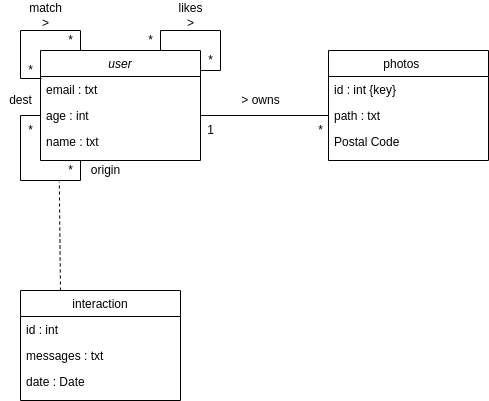

The diagram above was exported from draw.io. Its source (the exported page's mxGraphModel, read from the mxfile embedded in the PNG):
<mxGraphModel dx="782" dy="462" grid="1" gridSize="10" guides="1" tooltips="1" connect="1" arrows="1" fold="1" page="1" pageScale="1" pageWidth="827" pageHeight="1169" math="0" shadow="0">
  <root>
    <mxCell id="WIyWlLk6GJQsqaUBKTNV-0" />
    <mxCell id="WIyWlLk6GJQsqaUBKTNV-1" parent="WIyWlLk6GJQsqaUBKTNV-0" />
    <mxCell id="zkfFHV4jXpPFQw0GAbJ--0" value="user" style="swimlane;fontStyle=2;align=center;verticalAlign=top;childLayout=stackLayout;horizontal=1;startSize=26;horizontalStack=0;resizeParent=1;resizeLast=0;collapsible=1;marginBottom=0;rounded=0;shadow=0;strokeWidth=1;" parent="WIyWlLk6GJQsqaUBKTNV-1" vertex="1">
      <mxGeometry x="220" y="120" width="160" height="110" as="geometry">
        <mxRectangle x="230" y="140" width="160" height="26" as="alternateBounds" />
      </mxGeometry>
    </mxCell>
    <mxCell id="zkfFHV4jXpPFQw0GAbJ--1" value="email : txt" style="text;align=left;verticalAlign=top;spacingLeft=4;spacingRight=4;overflow=hidden;rotatable=0;points=[[0,0.5],[1,0.5]];portConstraint=eastwest;" parent="zkfFHV4jXpPFQw0GAbJ--0" vertex="1">
      <mxGeometry y="26" width="160" height="26" as="geometry" />
    </mxCell>
    <mxCell id="zkfFHV4jXpPFQw0GAbJ--2" value="age : int" style="text;align=left;verticalAlign=top;spacingLeft=4;spacingRight=4;overflow=hidden;rotatable=0;points=[[0,0.5],[1,0.5]];portConstraint=eastwest;rounded=0;shadow=0;html=0;" parent="zkfFHV4jXpPFQw0GAbJ--0" vertex="1">
      <mxGeometry y="52" width="160" height="26" as="geometry" />
    </mxCell>
    <mxCell id="zkfFHV4jXpPFQw0GAbJ--3" value="name : txt" style="text;align=left;verticalAlign=top;spacingLeft=4;spacingRight=4;overflow=hidden;rotatable=0;points=[[0,0.5],[1,0.5]];portConstraint=eastwest;rounded=0;shadow=0;html=0;" parent="zkfFHV4jXpPFQw0GAbJ--0" vertex="1">
      <mxGeometry y="78" width="160" height="26" as="geometry" />
    </mxCell>
    <mxCell id="cb2X8K4jpNWc8X7hqvoN-19" value="" style="endArrow=none;html=1;rounded=0;strokeColor=default;entryX=0.25;entryY=1;entryDx=0;entryDy=0;exitX=0;exitY=0.5;exitDx=0;exitDy=0;" parent="zkfFHV4jXpPFQw0GAbJ--0" source="zkfFHV4jXpPFQw0GAbJ--2" target="zkfFHV4jXpPFQw0GAbJ--0" edge="1">
      <mxGeometry width="50" height="50" relative="1" as="geometry">
        <mxPoint x="-20" y="70" as="sourcePoint" />
        <mxPoint x="200" y="140" as="targetPoint" />
        <Array as="points">
          <mxPoint x="-20" y="65" />
          <mxPoint x="-20" y="130" />
          <mxPoint x="40" y="130" />
        </Array>
      </mxGeometry>
    </mxCell>
    <mxCell id="teKc4JQBZz4u4RKZpZFe-1" style="rounded=0;orthogonalLoop=1;jettySize=auto;html=1;exitX=0.25;exitY=0;exitDx=0;exitDy=0;entryX=0.006;entryY=0.077;entryDx=0;entryDy=0;entryPerimeter=0;edgeStyle=orthogonalEdgeStyle;endArrow=none;endFill=0;" edge="1" parent="zkfFHV4jXpPFQw0GAbJ--0" source="zkfFHV4jXpPFQw0GAbJ--0" target="zkfFHV4jXpPFQw0GAbJ--1">
      <mxGeometry relative="1" as="geometry" />
    </mxCell>
    <mxCell id="zkfFHV4jXpPFQw0GAbJ--17" value="photos    " style="swimlane;fontStyle=0;align=center;verticalAlign=top;childLayout=stackLayout;horizontal=1;startSize=26;horizontalStack=0;resizeParent=1;resizeLast=0;collapsible=1;marginBottom=0;rounded=0;shadow=0;strokeWidth=1;" parent="WIyWlLk6GJQsqaUBKTNV-1" vertex="1">
      <mxGeometry x="508" y="120" width="160" height="110" as="geometry">
        <mxRectangle x="550" y="140" width="160" height="26" as="alternateBounds" />
      </mxGeometry>
    </mxCell>
    <mxCell id="zkfFHV4jXpPFQw0GAbJ--18" value="id : int {key}" style="text;align=left;verticalAlign=top;spacingLeft=4;spacingRight=4;overflow=hidden;rotatable=0;points=[[0,0.5],[1,0.5]];portConstraint=eastwest;" parent="zkfFHV4jXpPFQw0GAbJ--17" vertex="1">
      <mxGeometry y="26" width="160" height="26" as="geometry" />
    </mxCell>
    <mxCell id="zkfFHV4jXpPFQw0GAbJ--19" value="path : txt" style="text;align=left;verticalAlign=top;spacingLeft=4;spacingRight=4;overflow=hidden;rotatable=0;points=[[0,0.5],[1,0.5]];portConstraint=eastwest;rounded=0;shadow=0;html=0;" parent="zkfFHV4jXpPFQw0GAbJ--17" vertex="1">
      <mxGeometry y="52" width="160" height="26" as="geometry" />
    </mxCell>
    <mxCell id="zkfFHV4jXpPFQw0GAbJ--21" value="Postal Code" style="text;align=left;verticalAlign=top;spacingLeft=4;spacingRight=4;overflow=hidden;rotatable=0;points=[[0,0.5],[1,0.5]];portConstraint=eastwest;rounded=0;shadow=0;html=0;" parent="zkfFHV4jXpPFQw0GAbJ--17" vertex="1">
      <mxGeometry y="78" width="160" height="26" as="geometry" />
    </mxCell>
    <mxCell id="cb2X8K4jpNWc8X7hqvoN-1" value="interaction" style="swimlane;fontStyle=0;align=center;verticalAlign=top;childLayout=stackLayout;horizontal=1;startSize=26;horizontalStack=0;resizeParent=1;resizeLast=0;collapsible=1;marginBottom=0;rounded=0;shadow=0;strokeWidth=1;" parent="WIyWlLk6GJQsqaUBKTNV-1" vertex="1">
      <mxGeometry x="200" y="360" width="160" height="110" as="geometry">
        <mxRectangle x="550" y="140" width="160" height="26" as="alternateBounds" />
      </mxGeometry>
    </mxCell>
    <mxCell id="cb2X8K4jpNWc8X7hqvoN-2" value="id : int&#10;" style="text;align=left;verticalAlign=top;spacingLeft=4;spacingRight=4;overflow=hidden;rotatable=0;points=[[0,0.5],[1,0.5]];portConstraint=eastwest;" parent="cb2X8K4jpNWc8X7hqvoN-1" vertex="1">
      <mxGeometry y="26" width="160" height="26" as="geometry" />
    </mxCell>
    <mxCell id="cb2X8K4jpNWc8X7hqvoN-3" value="messages : txt" style="text;align=left;verticalAlign=top;spacingLeft=4;spacingRight=4;overflow=hidden;rotatable=0;points=[[0,0.5],[1,0.5]];portConstraint=eastwest;rounded=0;shadow=0;html=0;" parent="cb2X8K4jpNWc8X7hqvoN-1" vertex="1">
      <mxGeometry y="52" width="160" height="26" as="geometry" />
    </mxCell>
    <mxCell id="cb2X8K4jpNWc8X7hqvoN-4" value="date : Date" style="text;align=left;verticalAlign=top;spacingLeft=4;spacingRight=4;overflow=hidden;rotatable=0;points=[[0,0.5],[1,0.5]];portConstraint=eastwest;rounded=0;shadow=0;html=0;" parent="cb2X8K4jpNWc8X7hqvoN-1" vertex="1">
      <mxGeometry y="78" width="160" height="26" as="geometry" />
    </mxCell>
    <mxCell id="cb2X8K4jpNWc8X7hqvoN-14" value="" style="endArrow=none;html=1;rounded=0;strokeColor=default;exitX=1;exitY=0.5;exitDx=0;exitDy=0;entryX=0;entryY=0.5;entryDx=0;entryDy=0;" parent="WIyWlLk6GJQsqaUBKTNV-1" source="zkfFHV4jXpPFQw0GAbJ--2" target="zkfFHV4jXpPFQw0GAbJ--19" edge="1">
      <mxGeometry width="50" height="50" relative="1" as="geometry">
        <mxPoint x="370" y="310" as="sourcePoint" />
        <mxPoint x="420" y="260" as="targetPoint" />
      </mxGeometry>
    </mxCell>
    <mxCell id="cb2X8K4jpNWc8X7hqvoN-15" value="&amp;gt; owns" style="text;html=1;align=center;verticalAlign=middle;resizable=0;points=[];autosize=1;strokeColor=none;fillColor=none;" parent="WIyWlLk6GJQsqaUBKTNV-1" vertex="1">
      <mxGeometry x="415" y="160" width="50" height="20" as="geometry" />
    </mxCell>
    <mxCell id="cb2X8K4jpNWc8X7hqvoN-16" value="1" style="text;html=1;align=center;verticalAlign=middle;resizable=0;points=[];autosize=1;strokeColor=none;fillColor=none;" parent="WIyWlLk6GJQsqaUBKTNV-1" vertex="1">
      <mxGeometry x="380" y="190" width="20" height="20" as="geometry" />
    </mxCell>
    <mxCell id="cb2X8K4jpNWc8X7hqvoN-17" value="*" style="text;html=1;align=center;verticalAlign=middle;resizable=0;points=[];autosize=1;strokeColor=none;fillColor=none;" parent="WIyWlLk6GJQsqaUBKTNV-1" vertex="1">
      <mxGeometry x="490" y="190" width="20" height="20" as="geometry" />
    </mxCell>
    <mxCell id="cb2X8K4jpNWc8X7hqvoN-20" value="dest" style="text;html=1;align=center;verticalAlign=middle;resizable=0;points=[];autosize=1;strokeColor=none;fillColor=none;" parent="WIyWlLk6GJQsqaUBKTNV-1" vertex="1">
      <mxGeometry x="180" y="160" width="40" height="20" as="geometry" />
    </mxCell>
    <mxCell id="cb2X8K4jpNWc8X7hqvoN-21" value="origin" style="text;html=1;align=center;verticalAlign=middle;resizable=0;points=[];autosize=1;strokeColor=none;fillColor=none;" parent="WIyWlLk6GJQsqaUBKTNV-1" vertex="1">
      <mxGeometry x="260" y="230" width="50" height="20" as="geometry" />
    </mxCell>
    <mxCell id="cb2X8K4jpNWc8X7hqvoN-23" value="*" style="text;html=1;align=center;verticalAlign=middle;resizable=0;points=[];autosize=1;strokeColor=none;fillColor=none;" parent="WIyWlLk6GJQsqaUBKTNV-1" vertex="1">
      <mxGeometry x="240" y="230" width="20" height="20" as="geometry" />
    </mxCell>
    <mxCell id="cb2X8K4jpNWc8X7hqvoN-24" value="*" style="text;html=1;align=center;verticalAlign=middle;resizable=0;points=[];autosize=1;strokeColor=none;fillColor=none;" parent="WIyWlLk6GJQsqaUBKTNV-1" vertex="1">
      <mxGeometry x="200" y="190" width="20" height="20" as="geometry" />
    </mxCell>
    <mxCell id="cb2X8K4jpNWc8X7hqvoN-26" value="" style="endArrow=none;html=1;rounded=0;strokeColor=default;entryX=0.75;entryY=0;entryDx=0;entryDy=0;" parent="WIyWlLk6GJQsqaUBKTNV-1" target="zkfFHV4jXpPFQw0GAbJ--0" edge="1">
      <mxGeometry width="50" height="50" relative="1" as="geometry">
        <mxPoint x="380" y="140" as="sourcePoint" />
        <mxPoint x="500" y="110" as="targetPoint" />
        <Array as="points">
          <mxPoint x="400" y="140" />
          <mxPoint x="400" y="100" />
          <mxPoint x="340" y="100" />
        </Array>
      </mxGeometry>
    </mxCell>
    <mxCell id="cb2X8K4jpNWc8X7hqvoN-27" value="*" style="text;html=1;align=center;verticalAlign=middle;resizable=0;points=[];autosize=1;strokeColor=none;fillColor=none;" parent="WIyWlLk6GJQsqaUBKTNV-1" vertex="1">
      <mxGeometry x="320" y="100" width="20" height="20" as="geometry" />
    </mxCell>
    <mxCell id="cb2X8K4jpNWc8X7hqvoN-28" value="*" style="text;html=1;align=center;verticalAlign=middle;resizable=0;points=[];autosize=1;strokeColor=none;fillColor=none;" parent="WIyWlLk6GJQsqaUBKTNV-1" vertex="1">
      <mxGeometry x="380" y="120" width="20" height="20" as="geometry" />
    </mxCell>
    <mxCell id="cb2X8K4jpNWc8X7hqvoN-29" value="likes&lt;br&gt;&amp;gt;" style="text;html=1;align=center;verticalAlign=middle;resizable=0;points=[];autosize=1;strokeColor=none;fillColor=none;" parent="WIyWlLk6GJQsqaUBKTNV-1" vertex="1">
      <mxGeometry x="350" y="70" width="40" height="30" as="geometry" />
    </mxCell>
    <mxCell id="cb2X8K4jpNWc8X7hqvoN-30" value="" style="endArrow=none;dashed=1;html=1;rounded=0;strokeColor=default;exitX=0.25;exitY=0;exitDx=0;exitDy=0;entryX=-0.06;entryY=1.071;entryDx=0;entryDy=0;entryPerimeter=0;" parent="WIyWlLk6GJQsqaUBKTNV-1" source="cb2X8K4jpNWc8X7hqvoN-1" target="cb2X8K4jpNWc8X7hqvoN-23" edge="1">
      <mxGeometry width="50" height="50" relative="1" as="geometry">
        <mxPoint x="450" y="280" as="sourcePoint" />
        <mxPoint x="230" y="250" as="targetPoint" />
      </mxGeometry>
    </mxCell>
    <mxCell id="teKc4JQBZz4u4RKZpZFe-2" value="match&lt;br&gt;&amp;gt;" style="text;html=1;align=center;verticalAlign=middle;resizable=0;points=[];autosize=1;strokeColor=none;fillColor=none;" vertex="1" parent="WIyWlLk6GJQsqaUBKTNV-1">
      <mxGeometry x="200" y="70" width="50" height="30" as="geometry" />
    </mxCell>
    <mxCell id="teKc4JQBZz4u4RKZpZFe-3" value="*" style="text;html=1;align=center;verticalAlign=middle;resizable=0;points=[];autosize=1;strokeColor=none;fillColor=none;" vertex="1" parent="WIyWlLk6GJQsqaUBKTNV-1">
      <mxGeometry x="200" y="130" width="20" height="20" as="geometry" />
    </mxCell>
    <mxCell id="teKc4JQBZz4u4RKZpZFe-4" value="*" style="text;html=1;align=center;verticalAlign=middle;resizable=0;points=[];autosize=1;strokeColor=none;fillColor=none;" vertex="1" parent="WIyWlLk6GJQsqaUBKTNV-1">
      <mxGeometry x="240" y="100" width="20" height="20" as="geometry" />
    </mxCell>
  </root>
</mxGraphModel>